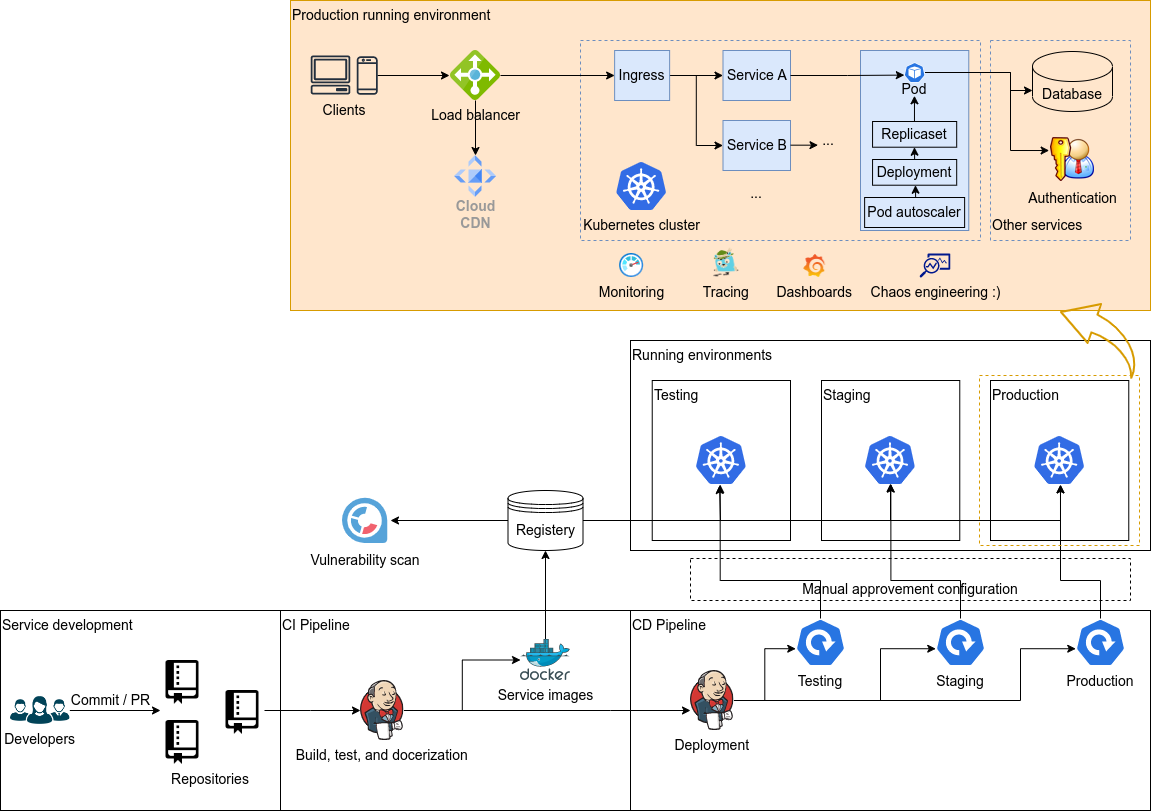

The diagram above was exported from draw.io. Its source (the exported page's mxGraphModel, read from the mxfile embedded in the PNG):
<mxGraphModel dx="1422" dy="781" grid="1" gridSize="10" guides="1" tooltips="1" connect="1" arrows="1" fold="1" page="1" pageScale="1" pageWidth="1169" pageHeight="827" math="0" shadow="0">
  <root>
    <mxCell id="0" />
    <mxCell id="1" parent="0" />
    <mxCell id="2" value="Service development" style="rounded=0;whiteSpace=wrap;html=1;align=left;verticalAlign=top;fontSize=14;" vertex="1" parent="1">
      <mxGeometry x="10" y="620" width="280" height="200" as="geometry" />
    </mxCell>
    <mxCell id="3" value="CI Pipeline" style="rounded=0;whiteSpace=wrap;html=1;fontSize=14;align=left;verticalAlign=top;" vertex="1" parent="1">
      <mxGeometry x="290" y="620" width="360" height="200" as="geometry" />
    </mxCell>
    <mxCell id="4" value="CD Pipeline" style="rounded=0;whiteSpace=wrap;html=1;fontSize=14;align=left;verticalAlign=top;" vertex="1" parent="1">
      <mxGeometry x="640" y="620" width="520" height="200" as="geometry" />
    </mxCell>
    <mxCell id="5" value="Commit / PR" style="edgeStyle=orthogonalEdgeStyle;rounded=0;orthogonalLoop=1;jettySize=auto;html=1;fontSize=14;" edge="1" source="6" parent="1">
      <mxGeometry x="-0.103" y="10" relative="1" as="geometry">
        <mxPoint x="170" y="720" as="targetPoint" />
        <mxPoint as="offset" />
      </mxGeometry>
    </mxCell>
    <mxCell id="6" value="Developers" style="shape=image;verticalLabelPosition=bottom;labelBackgroundColor=default;verticalAlign=top;aspect=fixed;imageAspect=0;image=https://icon-library.com/images/developers-icon/developers-icon-3.jpg;fontSize=14;" vertex="1" parent="1">
      <mxGeometry x="20" y="706" width="59.34" height="28" as="geometry" />
    </mxCell>
    <mxCell id="7" value="" style="group;fontSize=14;" vertex="1" connectable="0" parent="1">
      <mxGeometry x="170" y="670" width="104" height="134" as="geometry" />
    </mxCell>
    <mxCell id="8" value="" style="shape=image;html=1;verticalAlign=top;verticalLabelPosition=bottom;labelBackgroundColor=#ffffff;imageAspect=0;aspect=fixed;image=https://cdn0.iconfinder.com/data/icons/octicons/1024/repo-128.png;fontSize=14;" vertex="1" parent="7">
      <mxGeometry width="44" height="44" as="geometry" />
    </mxCell>
    <mxCell id="9" value="" style="shape=image;html=1;verticalAlign=top;verticalLabelPosition=bottom;labelBackgroundColor=#ffffff;imageAspect=0;aspect=fixed;image=https://cdn0.iconfinder.com/data/icons/octicons/1024/repo-128.png;fontSize=14;" vertex="1" parent="7">
      <mxGeometry y="60" width="44" height="44" as="geometry" />
    </mxCell>
    <mxCell id="10" value="" style="shape=image;html=1;verticalAlign=top;verticalLabelPosition=bottom;labelBackgroundColor=#ffffff;imageAspect=0;aspect=fixed;image=https://cdn0.iconfinder.com/data/icons/octicons/1024/repo-128.png;fontSize=14;" vertex="1" parent="7">
      <mxGeometry x="60" y="30" width="44" height="44" as="geometry" />
    </mxCell>
    <mxCell id="11" value="Repositories" style="text;html=1;strokeColor=none;fillColor=none;align=center;verticalAlign=middle;whiteSpace=wrap;rounded=0;fontSize=14;" vertex="1" parent="7">
      <mxGeometry x="20" y="104" width="60" height="30" as="geometry" />
    </mxCell>
    <mxCell id="12" style="edgeStyle=orthogonalEdgeStyle;rounded=0;orthogonalLoop=1;jettySize=auto;html=1;fontSize=14;" edge="1" source="14" target="18" parent="1">
      <mxGeometry relative="1" as="geometry" />
    </mxCell>
    <mxCell id="13" style="edgeStyle=orthogonalEdgeStyle;rounded=0;orthogonalLoop=1;jettySize=auto;html=1;fontSize=14;" edge="1" source="14" target="24" parent="1">
      <mxGeometry relative="1" as="geometry">
        <Array as="points">
          <mxPoint x="620" y="720" />
          <mxPoint x="620" y="720" />
        </Array>
      </mxGeometry>
    </mxCell>
    <mxCell id="14" value="Build, test, and docerization" style="shape=image;verticalLabelPosition=bottom;labelBackgroundColor=default;verticalAlign=top;aspect=fixed;imageAspect=0;image=https://www.jenkins.io/images/logos/jenkins/jenkins.svg;fontSize=14;" vertex="1" parent="1">
      <mxGeometry x="370" y="690" width="43.46" height="60" as="geometry" />
    </mxCell>
    <mxCell id="15" style="edgeStyle=orthogonalEdgeStyle;rounded=0;orthogonalLoop=1;jettySize=auto;html=1;entryX=1;entryY=0.5;entryDx=0;entryDy=0;fontSize=14;" edge="1" source="16" target="19" parent="1">
      <mxGeometry relative="1" as="geometry" />
    </mxCell>
    <mxCell id="16" value="Registery" style="shape=datastore;whiteSpace=wrap;html=1;fontSize=14;" vertex="1" parent="1">
      <mxGeometry x="517.5" y="500" width="75" height="60" as="geometry" />
    </mxCell>
    <mxCell id="17" style="edgeStyle=orthogonalEdgeStyle;rounded=0;orthogonalLoop=1;jettySize=auto;html=1;entryX=0.5;entryY=1;entryDx=0;entryDy=0;fontSize=14;" edge="1" source="18" target="16" parent="1">
      <mxGeometry relative="1" as="geometry" />
    </mxCell>
    <mxCell id="18" value="Service images" style="sketch=0;aspect=fixed;html=1;points=[];align=center;image;fontSize=14;image=img/lib/mscae/Docker.svg;" vertex="1" parent="1">
      <mxGeometry x="530" y="649" width="50" height="41" as="geometry" />
    </mxCell>
    <mxCell id="19" value="Vulnerability scan" style="shape=image;verticalLabelPosition=bottom;labelBackgroundColor=default;verticalAlign=top;aspect=fixed;imageAspect=0;image=https://cdn.jsdelivr.net/gh/codefresh-io/steps/incubating/paclair/clair-icon.svg;fontSize=14;" vertex="1" parent="1">
      <mxGeometry x="350" y="505" width="50" height="50" as="geometry" />
    </mxCell>
    <mxCell id="20" style="edgeStyle=orthogonalEdgeStyle;rounded=0;orthogonalLoop=1;jettySize=auto;html=1;entryX=0;entryY=0.5;entryDx=0;entryDy=0;fontSize=14;" edge="1" source="10" target="14" parent="1">
      <mxGeometry relative="1" as="geometry">
        <Array as="points">
          <mxPoint x="320" y="720" />
          <mxPoint x="320" y="720" />
        </Array>
      </mxGeometry>
    </mxCell>
    <mxCell id="21" style="edgeStyle=orthogonalEdgeStyle;rounded=0;orthogonalLoop=1;jettySize=auto;html=1;entryX=0.005;entryY=0.63;entryDx=0;entryDy=0;entryPerimeter=0;fontSize=14;" edge="1" source="24" target="26" parent="1">
      <mxGeometry relative="1" as="geometry" />
    </mxCell>
    <mxCell id="22" style="edgeStyle=orthogonalEdgeStyle;rounded=0;orthogonalLoop=1;jettySize=auto;html=1;entryX=0.005;entryY=0.63;entryDx=0;entryDy=0;entryPerimeter=0;fontSize=14;" edge="1" source="24" target="29" parent="1">
      <mxGeometry relative="1" as="geometry">
        <Array as="points">
          <mxPoint x="890" y="710" />
          <mxPoint x="890" y="658" />
        </Array>
      </mxGeometry>
    </mxCell>
    <mxCell id="23" style="edgeStyle=orthogonalEdgeStyle;rounded=0;orthogonalLoop=1;jettySize=auto;html=1;entryX=0.005;entryY=0.63;entryDx=0;entryDy=0;entryPerimeter=0;fontSize=14;" edge="1" source="24" target="32" parent="1">
      <mxGeometry relative="1" as="geometry">
        <Array as="points">
          <mxPoint x="1030" y="710" />
          <mxPoint x="1030" y="658" />
        </Array>
      </mxGeometry>
    </mxCell>
    <mxCell id="24" value="Deployment" style="shape=image;verticalLabelPosition=bottom;labelBackgroundColor=default;verticalAlign=top;aspect=fixed;imageAspect=0;image=https://www.jenkins.io/images/logos/jenkins/jenkins.svg;fontSize=14;" vertex="1" parent="1">
      <mxGeometry x="700" y="680" width="43.46" height="60" as="geometry" />
    </mxCell>
    <mxCell id="25" value="" style="group;fontSize=14;" vertex="1" connectable="0" parent="1">
      <mxGeometry x="800" y="628" width="60" height="78" as="geometry" />
    </mxCell>
    <mxCell id="26" value="" style="sketch=0;html=1;dashed=0;whitespace=wrap;fillColor=#2875E2;strokeColor=#ffffff;points=[[0.005,0.63,0],[0.1,0.2,0],[0.9,0.2,0],[0.5,0,0],[0.995,0.63,0],[0.72,0.99,0],[0.5,1,0],[0.28,0.99,0]];shape=mxgraph.kubernetes.icon;prIcon=deploy;fontSize=14;" vertex="1" parent="25">
      <mxGeometry x="5" width="50" height="48" as="geometry" />
    </mxCell>
    <mxCell id="27" value="Testing" style="text;html=1;strokeColor=none;fillColor=none;align=center;verticalAlign=middle;whiteSpace=wrap;rounded=0;fontSize=14;" vertex="1" parent="25">
      <mxGeometry y="48" width="60" height="30" as="geometry" />
    </mxCell>
    <mxCell id="28" value="" style="group;fontSize=14;" vertex="1" connectable="0" parent="1">
      <mxGeometry x="940" y="628" width="60" height="78" as="geometry" />
    </mxCell>
    <mxCell id="29" value="" style="sketch=0;html=1;dashed=0;whitespace=wrap;fillColor=#2875E2;strokeColor=#ffffff;points=[[0.005,0.63,0],[0.1,0.2,0],[0.9,0.2,0],[0.5,0,0],[0.995,0.63,0],[0.72,0.99,0],[0.5,1,0],[0.28,0.99,0]];shape=mxgraph.kubernetes.icon;prIcon=deploy;fontSize=14;" vertex="1" parent="28">
      <mxGeometry x="5" width="50" height="48" as="geometry" />
    </mxCell>
    <mxCell id="30" value="Staging" style="text;html=1;strokeColor=none;fillColor=none;align=center;verticalAlign=middle;whiteSpace=wrap;rounded=0;fontSize=14;" vertex="1" parent="28">
      <mxGeometry y="48" width="60" height="30" as="geometry" />
    </mxCell>
    <mxCell id="31" value="" style="group;fontSize=14;" vertex="1" connectable="0" parent="1">
      <mxGeometry x="1080" y="628" width="60" height="78" as="geometry" />
    </mxCell>
    <mxCell id="32" value="" style="sketch=0;html=1;dashed=0;whitespace=wrap;fillColor=#2875E2;strokeColor=#ffffff;points=[[0.005,0.63,0],[0.1,0.2,0],[0.9,0.2,0],[0.5,0,0],[0.995,0.63,0],[0.72,0.99,0],[0.5,1,0],[0.28,0.99,0]];shape=mxgraph.kubernetes.icon;prIcon=deploy;fontSize=14;" vertex="1" parent="31">
      <mxGeometry x="5" width="50" height="48" as="geometry" />
    </mxCell>
    <mxCell id="33" value="Production" style="text;html=1;strokeColor=none;fillColor=none;align=center;verticalAlign=middle;whiteSpace=wrap;rounded=0;fontSize=14;" vertex="1" parent="31">
      <mxGeometry y="48" width="60" height="30" as="geometry" />
    </mxCell>
    <mxCell id="34" value="Running environments" style="rounded=0;whiteSpace=wrap;html=1;fontSize=14;align=left;verticalAlign=top;" vertex="1" parent="1">
      <mxGeometry x="640" y="350" width="520" height="210" as="geometry" />
    </mxCell>
    <mxCell id="35" value="Testing" style="rounded=0;whiteSpace=wrap;html=1;fontSize=14;align=left;verticalAlign=top;" vertex="1" parent="1">
      <mxGeometry x="661.73" y="390" width="138.27" height="160" as="geometry" />
    </mxCell>
    <mxCell id="36" value="Staging" style="rounded=0;whiteSpace=wrap;html=1;fontSize=14;align=left;verticalAlign=top;" vertex="1" parent="1">
      <mxGeometry x="831" y="390" width="138.27" height="160" as="geometry" />
    </mxCell>
    <mxCell id="37" value="Production" style="rounded=0;whiteSpace=wrap;html=1;fontSize=14;align=left;verticalAlign=top;" vertex="1" parent="1">
      <mxGeometry x="1000" y="390" width="138.27" height="160" as="geometry" />
    </mxCell>
    <mxCell id="38" value="" style="sketch=0;aspect=fixed;html=1;points=[];align=center;image;fontSize=14;image=img/lib/mscae/Kubernetes.svg;" vertex="1" parent="1">
      <mxGeometry x="705.87" y="446" width="50" height="48" as="geometry" />
    </mxCell>
    <mxCell id="39" value="" style="sketch=0;aspect=fixed;html=1;points=[];align=center;image;fontSize=14;image=img/lib/mscae/Kubernetes.svg;" vertex="1" parent="1">
      <mxGeometry x="875" y="446" width="50" height="48" as="geometry" />
    </mxCell>
    <mxCell id="40" value="" style="sketch=0;aspect=fixed;html=1;points=[];align=center;image;fontSize=14;image=img/lib/mscae/Kubernetes.svg;" vertex="1" parent="1">
      <mxGeometry x="1044.1399999999999" y="446" width="50" height="48" as="geometry" />
    </mxCell>
    <mxCell id="41" style="edgeStyle=orthogonalEdgeStyle;rounded=0;orthogonalLoop=1;jettySize=auto;html=1;fontSize=14;" edge="1" source="16" parent="1">
      <mxGeometry relative="1" as="geometry">
        <mxPoint x="900" y="493" as="targetPoint" />
        <Array as="points">
          <mxPoint x="900" y="530" />
        </Array>
      </mxGeometry>
    </mxCell>
    <mxCell id="42" style="edgeStyle=orthogonalEdgeStyle;rounded=0;orthogonalLoop=1;jettySize=auto;html=1;entryX=0.517;entryY=1.01;entryDx=0;entryDy=0;entryPerimeter=0;fontSize=14;" edge="1" source="16" target="40" parent="1">
      <mxGeometry relative="1" as="geometry">
        <Array as="points">
          <mxPoint x="1070" y="530" />
        </Array>
      </mxGeometry>
    </mxCell>
    <mxCell id="43" style="edgeStyle=orthogonalEdgeStyle;rounded=0;orthogonalLoop=1;jettySize=auto;html=1;entryX=0.463;entryY=1.021;entryDx=0;entryDy=0;entryPerimeter=0;fontSize=14;" edge="1" source="16" target="38" parent="1">
      <mxGeometry relative="1" as="geometry">
        <Array as="points">
          <mxPoint x="730" y="530" />
        </Array>
      </mxGeometry>
    </mxCell>
    <mxCell id="44" style="edgeStyle=orthogonalEdgeStyle;rounded=0;orthogonalLoop=1;jettySize=auto;html=1;fontSize=14;entryX=0.476;entryY=1;entryDx=0;entryDy=0;entryPerimeter=0;" edge="1" source="26" target="38" parent="1">
      <mxGeometry relative="1" as="geometry">
        <mxPoint x="730" y="500" as="targetPoint" />
        <Array as="points">
          <mxPoint x="830" y="590" />
          <mxPoint x="730" y="590" />
          <mxPoint x="730" y="494" />
        </Array>
      </mxGeometry>
    </mxCell>
    <mxCell id="45" style="edgeStyle=orthogonalEdgeStyle;rounded=0;orthogonalLoop=1;jettySize=auto;html=1;entryX=0.507;entryY=0.993;entryDx=0;entryDy=0;entryPerimeter=0;fontSize=14;" edge="1" source="29" target="39" parent="1">
      <mxGeometry relative="1" as="geometry">
        <Array as="points">
          <mxPoint x="970" y="590" />
          <mxPoint x="900" y="590" />
        </Array>
      </mxGeometry>
    </mxCell>
    <mxCell id="46" style="edgeStyle=orthogonalEdgeStyle;rounded=0;orthogonalLoop=1;jettySize=auto;html=1;entryX=0.517;entryY=1;entryDx=0;entryDy=0;entryPerimeter=0;fontSize=14;" edge="1" source="32" target="40" parent="1">
      <mxGeometry relative="1" as="geometry">
        <Array as="points">
          <mxPoint x="1110" y="590" />
          <mxPoint x="1070" y="590" />
        </Array>
      </mxGeometry>
    </mxCell>
    <mxCell id="47" value="Manual approvement configuration" style="rounded=0;whiteSpace=wrap;html=1;fontSize=14;fillColor=none;dashed=1;verticalAlign=bottom;" vertex="1" parent="1">
      <mxGeometry x="700" y="568" width="440" height="42" as="geometry" />
    </mxCell>
    <mxCell id="48" value="" style="rounded=0;whiteSpace=wrap;html=1;dashed=1;fontSize=14;fillColor=none;strokeColor=#d79b00;" vertex="1" parent="1">
      <mxGeometry x="989" y="385" width="160" height="170" as="geometry" />
    </mxCell>
    <mxCell id="49" value="Production running environment" style="rounded=0;whiteSpace=wrap;html=1;fontSize=14;fillColor=#ffe6cc;strokeColor=#d79b00;align=left;verticalAlign=top;" vertex="1" parent="1">
      <mxGeometry x="300" y="10" width="860" height="310" as="geometry" />
    </mxCell>
    <mxCell id="50" value="" style="shape=mxgraph.arrows.jump-in_arrow_2;html=1;verticalLabelPosition=bottom;verticalAlign=top;strokeWidth=2;strokeColor=#d79b00;fontSize=14;fillColor=none;rotation=109;" vertex="1" parent="1">
      <mxGeometry x="1080" y="300" width="60" height="90" as="geometry" />
    </mxCell>
    <mxCell id="51" value="" style="rounded=0;whiteSpace=wrap;html=1;fontSize=14;fillColor=none;strokeColor=#6c8ebf;dashed=1;" vertex="1" parent="1">
      <mxGeometry x="590" y="50" width="400" height="200" as="geometry" />
    </mxCell>
    <mxCell id="52" value="Kubernetes cluster" style="sketch=0;aspect=fixed;html=1;points=[];align=center;image;fontSize=14;image=img/lib/mscae/Kubernetes.svg;labelBackgroundColor=none;" vertex="1" parent="1">
      <mxGeometry x="626.13" y="172" width="50" height="48" as="geometry" />
    </mxCell>
    <mxCell id="53" value="Clients" style="text;html=1;strokeColor=none;fillColor=none;align=center;verticalAlign=middle;whiteSpace=wrap;rounded=0;dashed=1;labelBackgroundColor=none;fontSize=14;" vertex="1" parent="1">
      <mxGeometry x="323.59000000000003" y="105" width="60" height="30" as="geometry" />
    </mxCell>
    <mxCell id="54" value="" style="group;fontSize=14;" vertex="1" connectable="0" parent="1">
      <mxGeometry x="320" y="65" width="67.18" height="40" as="geometry" />
    </mxCell>
    <mxCell id="55" value="" style="sketch=0;outlineConnect=0;fontColor=#232F3E;gradientColor=none;fillColor=#232F3D;strokeColor=none;dashed=0;verticalLabelPosition=bottom;verticalAlign=top;align=center;html=1;fontSize=14;fontStyle=0;aspect=fixed;pointerEvents=1;shape=mxgraph.aws4.mobile_client;labelBackgroundColor=none;" vertex="1" parent="54">
      <mxGeometry x="46.15419847328244" width="21.025641025641022" height="40" as="geometry" />
    </mxCell>
    <mxCell id="56" value="" style="sketch=0;outlineConnect=0;fontColor=#232F3E;gradientColor=none;fillColor=#232F3D;strokeColor=none;dashed=0;verticalLabelPosition=bottom;verticalAlign=top;align=center;html=1;fontSize=14;fontStyle=0;aspect=fixed;pointerEvents=1;shape=mxgraph.aws4.client;labelBackgroundColor=none;" vertex="1" parent="54">
      <mxGeometry width="40" height="38.97435897435897" as="geometry" />
    </mxCell>
    <mxCell id="57" style="edgeStyle=orthogonalEdgeStyle;rounded=0;orthogonalLoop=1;jettySize=auto;html=1;entryX=0.5;entryY=0;entryDx=0;entryDy=0;fontSize=14;" edge="1" source="59" target="60" parent="1">
      <mxGeometry relative="1" as="geometry" />
    </mxCell>
    <mxCell id="58" style="edgeStyle=orthogonalEdgeStyle;rounded=0;orthogonalLoop=1;jettySize=auto;html=1;entryX=0;entryY=0.5;entryDx=0;entryDy=0;fontSize=14;" edge="1" source="59" target="64" parent="1">
      <mxGeometry relative="1" as="geometry" />
    </mxCell>
    <mxCell id="59" value="Load balancer" style="sketch=0;aspect=fixed;html=1;points=[];align=center;image;fontSize=14;image=img/lib/mscae/Load_Balancer_feature.svg;dashed=1;labelBackgroundColor=none;fillColor=none;" vertex="1" parent="1">
      <mxGeometry x="460" y="60" width="50" height="50" as="geometry" />
    </mxCell>
    <mxCell id="60" value="Cloud&#10;CDN" style="sketch=0;html=1;verticalAlign=top;labelPosition=center;verticalLabelPosition=bottom;align=center;spacingTop=-6;fontSize=14;fontStyle=1;fontColor=#999999;shape=image;aspect=fixed;imageAspect=0;image=data:image/svg+xml,(base64 omitted: 996 chars);dashed=1;labelBackgroundColor=none;fillColor=none;" vertex="1" parent="1">
      <mxGeometry x="464" y="165" width="42" height="42" as="geometry" />
    </mxCell>
    <mxCell id="61" style="edgeStyle=orthogonalEdgeStyle;rounded=0;orthogonalLoop=1;jettySize=auto;html=1;entryX=-0.02;entryY=0.5;entryDx=0;entryDy=0;entryPerimeter=0;fontSize=14;" edge="1" source="55" target="59" parent="1">
      <mxGeometry relative="1" as="geometry" />
    </mxCell>
    <mxCell id="62" style="edgeStyle=orthogonalEdgeStyle;rounded=0;orthogonalLoop=1;jettySize=auto;html=1;entryX=0;entryY=0.5;entryDx=0;entryDy=0;fontSize=14;" edge="1" source="64" target="67" parent="1">
      <mxGeometry relative="1" as="geometry" />
    </mxCell>
    <mxCell id="63" style="edgeStyle=orthogonalEdgeStyle;rounded=0;orthogonalLoop=1;jettySize=auto;html=1;entryX=0;entryY=0.5;entryDx=0;entryDy=0;fontSize=14;" edge="1" source="64" target="68" parent="1">
      <mxGeometry relative="1" as="geometry" />
    </mxCell>
    <mxCell id="64" value="Ingress" style="rounded=0;whiteSpace=wrap;html=1;labelBackgroundColor=none;fontSize=14;fillColor=#dae8fc;strokeColor=#6c8ebf;" vertex="1" parent="1">
      <mxGeometry x="624.13" y="60" width="55" height="50" as="geometry" />
    </mxCell>
    <mxCell id="65" value="Monitoring" style="aspect=fixed;html=1;points=[];align=center;image;fontSize=14;image=img/lib/azure2/management_governance/Monitor.svg;labelBackgroundColor=none;fillColor=none;" vertex="1" parent="1">
      <mxGeometry x="629.13" y="263" width="24" height="24" as="geometry" />
    </mxCell>
    <mxCell id="66" value="Chaos engineering :)" style="sketch=0;aspect=fixed;pointerEvents=1;shadow=0;dashed=0;html=1;strokeColor=none;labelPosition=center;verticalLabelPosition=bottom;verticalAlign=top;align=center;fillColor=#00188D;shape=mxgraph.mscae.enterprise.monitor_running_apps;labelBackgroundColor=none;fontSize=14;" vertex="1" parent="1">
      <mxGeometry x="929.13" y="263" width="30.76" height="24" as="geometry" />
    </mxCell>
    <mxCell id="67" value="Service A" style="rounded=0;whiteSpace=wrap;html=1;labelBackgroundColor=none;fontSize=14;fillColor=#dae8fc;strokeColor=#6c8ebf;" vertex="1" parent="1">
      <mxGeometry x="732.5" y="60" width="67.5" height="50" as="geometry" />
    </mxCell>
    <mxCell id="68" value="Service B" style="rounded=0;whiteSpace=wrap;html=1;labelBackgroundColor=none;fontSize=14;fillColor=#dae8fc;strokeColor=#6c8ebf;" vertex="1" parent="1">
      <mxGeometry x="732.5" y="130" width="67.5" height="50" as="geometry" />
    </mxCell>
    <mxCell id="69" value="..." style="text;html=1;strokeColor=none;fillColor=none;align=center;verticalAlign=middle;whiteSpace=wrap;rounded=0;labelBackgroundColor=none;fontSize=14;" vertex="1" parent="1">
      <mxGeometry x="736.25" y="188" width="60" height="30" as="geometry" />
    </mxCell>
    <mxCell id="70" value="" style="rounded=0;whiteSpace=wrap;html=1;fontSize=14;fillColor=none;strokeColor=#6c8ebf;dashed=1;" vertex="1" parent="1">
      <mxGeometry x="1000" y="50" width="140" height="200" as="geometry" />
    </mxCell>
    <mxCell id="71" value="Database" style="shape=cylinder3;whiteSpace=wrap;html=1;boundedLbl=1;backgroundOutline=1;size=15;labelBackgroundColor=none;fontSize=14;fillColor=none;" vertex="1" parent="1">
      <mxGeometry x="1042" y="61" width="80" height="60" as="geometry" />
    </mxCell>
    <mxCell id="72" value="Authentication" style="shape=image;html=1;verticalAlign=top;verticalLabelPosition=bottom;labelBackgroundColor=none;imageAspect=0;aspect=fixed;image=https://cdn1.iconfinder.com/data/icons/nuvola2/48x48/actions/kgpg_identity.png;fontSize=14;" vertex="1" parent="1">
      <mxGeometry x="1058" y="145" width="48" height="48" as="geometry" />
    </mxCell>
    <mxCell id="73" value="Tracing" style="shape=image;verticalLabelPosition=bottom;labelBackgroundColor=none;verticalAlign=top;aspect=fixed;imageAspect=0;image=https://www.jaegertracing.io/img/jaeger-logo.png;clipPath=inset(0% 71% 0% 0%);fontSize=14;" vertex="1" parent="1">
      <mxGeometry x="722.5" y="257" width="26.63" height="30" as="geometry" />
    </mxCell>
    <mxCell id="74" value="Dashboards" style="shape=image;verticalLabelPosition=bottom;labelBackgroundColor=none;verticalAlign=top;aspect=fixed;imageAspect=0;image=https://user-images.githubusercontent.com/10999/43383564-afa9ea6c-93db-11e8-855b-de8be4f79756.png;fontSize=14;" vertex="1" parent="1">
      <mxGeometry x="813.13" y="264" width="22.11" height="23" as="geometry" />
    </mxCell>
    <mxCell id="75" value="" style="rounded=0;whiteSpace=wrap;html=1;labelBackgroundColor=none;fontSize=14;fillColor=#dae8fc;strokeColor=#6c8ebf;" vertex="1" parent="1">
      <mxGeometry x="870" y="60" width="108.27" height="180" as="geometry" />
    </mxCell>
    <mxCell id="76" value="Deployment" style="rounded=0;whiteSpace=wrap;html=1;labelBackgroundColor=none;fontSize=14;fillColor=none;" vertex="1" parent="75">
      <mxGeometry x="12.055000000000007" y="109" width="84.13" height="25.714285714285715" as="geometry" />
    </mxCell>
    <mxCell id="77" value="Replicaset" style="rounded=0;whiteSpace=wrap;html=1;labelBackgroundColor=none;fontSize=14;fillColor=none;" vertex="1" parent="75">
      <mxGeometry x="12.055000000000007" y="71" width="84.13" height="25.714285714285715" as="geometry" />
    </mxCell>
    <mxCell id="78" value="" style="endArrow=classic;html=1;rounded=0;fontSize=14;" edge="1" parent="75">
      <mxGeometry width="50" height="50" relative="1" as="geometry">
        <mxPoint x="53.97000000000003" y="71" as="sourcePoint" />
        <mxPoint x="53.97000000000003" y="45.28571428571429" as="targetPoint" />
      </mxGeometry>
    </mxCell>
    <mxCell id="79" value="Pod autoscaler" style="rounded=0;whiteSpace=wrap;html=1;labelBackgroundColor=none;fontSize=14;fillColor=none;" vertex="1" parent="75">
      <mxGeometry x="4.1200000000000045" y="147" width="100" height="30" as="geometry" />
    </mxCell>
    <mxCell id="80" value="" style="endArrow=classic;html=1;rounded=0;fontSize=14;exitX=0.5;exitY=0;exitDx=0;exitDy=0;" edge="1" parent="75" source="76">
      <mxGeometry width="50" height="50" relative="1" as="geometry">
        <mxPoint x="53.97000000000003" y="122.43" as="sourcePoint" />
        <mxPoint x="53.97000000000003" y="96.71571428571428" as="targetPoint" />
      </mxGeometry>
    </mxCell>
    <mxCell id="81" style="edgeStyle=orthogonalEdgeStyle;rounded=0;orthogonalLoop=1;jettySize=auto;html=1;fontSize=14;" edge="1" source="83" parent="1">
      <mxGeometry relative="1" as="geometry">
        <mxPoint x="1042" y="100" as="targetPoint" />
        <Array as="points">
          <mxPoint x="1020" y="82" />
          <mxPoint x="1020" y="100" />
          <mxPoint x="1042" y="100" />
        </Array>
      </mxGeometry>
    </mxCell>
    <mxCell id="82" style="edgeStyle=orthogonalEdgeStyle;rounded=0;orthogonalLoop=1;jettySize=auto;html=1;entryX=0.014;entryY=0.313;entryDx=0;entryDy=0;fontSize=14;entryPerimeter=0;" edge="1" source="83" target="72" parent="1">
      <mxGeometry relative="1" as="geometry">
        <Array as="points">
          <mxPoint x="1020" y="82" />
          <mxPoint x="1020" y="160" />
        </Array>
      </mxGeometry>
    </mxCell>
    <mxCell id="83" value="" style="sketch=0;html=1;dashed=0;whitespace=wrap;fillColor=#2875E2;strokeColor=#ffffff;points=[[0.005,0.63,0],[0.1,0.2,0],[0.9,0.2,0],[0.5,0,0],[0.995,0.63,0],[0.72,0.99,0],[0.5,1,0],[0.28,0.99,0]];shape=mxgraph.kubernetes.icon;prIcon=pod;labelBackgroundColor=none;fontSize=14;" vertex="1" parent="1">
      <mxGeometry x="913.72" y="72" width="20.83" height="20" as="geometry" />
    </mxCell>
    <mxCell id="84" value="Pod" style="text;html=1;strokeColor=none;fillColor=none;align=center;verticalAlign=middle;whiteSpace=wrap;rounded=0;labelBackgroundColor=none;fontSize=14;" vertex="1" parent="1">
      <mxGeometry x="894.14" y="84" width="60" height="30" as="geometry" />
    </mxCell>
    <mxCell id="85" style="edgeStyle=orthogonalEdgeStyle;rounded=0;orthogonalLoop=1;jettySize=auto;html=1;entryX=0.005;entryY=0.63;entryDx=0;entryDy=0;entryPerimeter=0;fontSize=14;" edge="1" source="67" target="83" parent="1">
      <mxGeometry relative="1" as="geometry" />
    </mxCell>
    <mxCell id="86" value="" style="endArrow=classic;html=1;rounded=0;fontSize=14;exitX=0.5;exitY=0;exitDx=0;exitDy=0;" edge="1" parent="1">
      <mxGeometry width="50" height="50" relative="1" as="geometry">
        <mxPoint x="925.1199999999999" y="207" as="sourcePoint" />
        <mxPoint x="924.9700000000003" y="194.71571428571428" as="targetPoint" />
      </mxGeometry>
    </mxCell>
    <mxCell id="87" value="" style="endArrow=classic;html=1;rounded=0;fontSize=14;" edge="1" parent="1">
      <mxGeometry width="50" height="50" relative="1" as="geometry">
        <mxPoint x="800" y="154.66999999999996" as="sourcePoint" />
        <mxPoint x="827.5" y="154.66999999999996" as="targetPoint" />
      </mxGeometry>
    </mxCell>
    <mxCell id="88" value="..." style="text;html=1;strokeColor=none;fillColor=none;align=center;verticalAlign=middle;whiteSpace=wrap;rounded=0;labelBackgroundColor=none;fontSize=14;" vertex="1" parent="1">
      <mxGeometry x="808" y="135" width="60" height="30" as="geometry" />
    </mxCell>
    <mxCell id="89" value="Other services" style="text;html=1;strokeColor=none;fillColor=none;align=left;verticalAlign=middle;whiteSpace=wrap;rounded=0;labelBackgroundColor=none;fontSize=14;" vertex="1" parent="1">
      <mxGeometry x="1000" y="220" width="110" height="30" as="geometry" />
    </mxCell>
  </root>
</mxGraphModel>